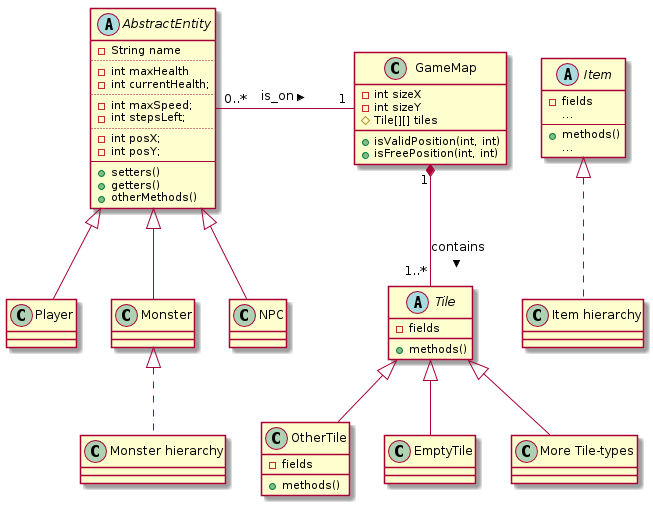

The diagram above was rendered by PlantUML. Its source (embedded in the PNG):
@startuml
    abstract class Tile {
        -fields
        +methods()
    }

    class OtherTile {
        -fields
        +methods()
    }

    class GameMap {
        -int sizeX
        -int sizeY
        #Tile[][] tiles
        +isValidPosition(int, int)
        +isFreePosition(int, int)
    }

    abstract class AbstractEntity {
        -String name
        ..
        -int maxHealth
        -int currentHealth;
        ..
        -int maxSpeed;
        -int stepsLeft;
        ..
        -int posX;
        -int posY;
        --
        +setters()
        +getters()
        +otherMethods()
    }

    abstract class Item {
        -fields
        ...
        --
        +methods()
        ...
    }

    GameMap "1" *-d- "1..*" Tile : contains >
    Tile <|-- EmptyTile
    Tile <|-- "More Tile-types"
    Tile <|-- OtherTile
    AbstractEntity "0..*" - "1" GameMap : is_on >
    AbstractEntity <|-- Player
    AbstractEntity <|-- Monster
    AbstractEntity <|-- NPC

    Monster <|.. "Monster hierarchy"
    Item <|.. "Item hierarchy"
@enduml